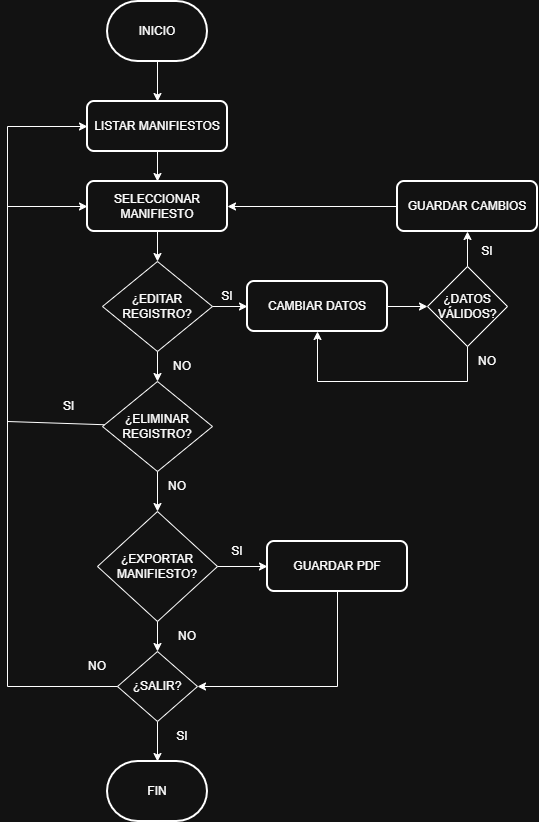

The diagram above was exported from draw.io. Its source (the exported page's mxGraphModel, read from the mxfile embedded in the PNG):
<mxGraphModel dx="741" dy="476" grid="1" gridSize="10" guides="1" tooltips="1" connect="1" arrows="1" fold="1" page="1" pageScale="1" pageWidth="827" pageHeight="1169" math="0" shadow="0">
  <root>
    <mxCell id="0" />
    <mxCell id="1" parent="0" />
    <mxCell id="ZWf6QDvP-Vav7iZFRrvq-4" parent="1" style="strokeWidth=2;html=1;shape=mxgraph.flowchart.terminator;whiteSpace=wrap;" value="INICIO" vertex="1">
      <mxGeometry height="60" width="100" x="220" y="50" as="geometry" />
    </mxCell>
    <mxCell id="ZWf6QDvP-Vav7iZFRrvq-6" parent="1" style="rounded=1;whiteSpace=wrap;html=1;absoluteArcSize=1;arcSize=14;strokeWidth=2;" value="LISTAR MANIFIESTOS" vertex="1">
      <mxGeometry height="50" width="140" x="200" y="150" as="geometry" />
    </mxCell>
    <mxCell id="ZWf6QDvP-Vav7iZFRrvq-7" edge="1" parent="1" source="ZWf6QDvP-Vav7iZFRrvq-4" style="endArrow=classic;html=1;rounded=0;" target="ZWf6QDvP-Vav7iZFRrvq-6" value="">
      <mxGeometry height="50" relative="1" width="50" as="geometry">
        <mxPoint x="280" y="300" as="sourcePoint" />
        <mxPoint x="330" y="250" as="targetPoint" />
      </mxGeometry>
    </mxCell>
    <mxCell id="ZWf6QDvP-Vav7iZFRrvq-19" parent="1" style="rounded=1;whiteSpace=wrap;html=1;absoluteArcSize=1;arcSize=14;strokeWidth=2;" value="SELECCIONAR MANIFIESTO" vertex="1">
      <mxGeometry height="50" width="140" x="200" y="230" as="geometry" />
    </mxCell>
    <mxCell id="ZWf6QDvP-Vav7iZFRrvq-20" parent="1" style="rounded=1;whiteSpace=wrap;html=1;absoluteArcSize=1;arcSize=14;strokeWidth=2;" value="CAMBIAR DATOS" vertex="1">
      <mxGeometry height="50" width="140" x="360" y="330" as="geometry" />
    </mxCell>
    <mxCell id="ZWf6QDvP-Vav7iZFRrvq-21" parent="1" style="rhombus;whiteSpace=wrap;html=1;" value="¿EDITAR REGISTRO?" vertex="1">
      <mxGeometry height="90" width="110" x="215" y="310" as="geometry" />
    </mxCell>
    <mxCell id="ZWf6QDvP-Vav7iZFRrvq-22" edge="1" parent="1" source="ZWf6QDvP-Vav7iZFRrvq-6" style="endArrow=classic;html=1;rounded=0;" target="ZWf6QDvP-Vav7iZFRrvq-19" value="">
      <mxGeometry height="50" relative="1" width="50" as="geometry">
        <mxPoint x="90" y="340" as="sourcePoint" />
        <mxPoint x="140" y="290" as="targetPoint" />
      </mxGeometry>
    </mxCell>
    <mxCell id="ZWf6QDvP-Vav7iZFRrvq-23" edge="1" parent="1" source="ZWf6QDvP-Vav7iZFRrvq-19" style="endArrow=classic;html=1;rounded=0;" target="ZWf6QDvP-Vav7iZFRrvq-21" value="">
      <mxGeometry height="50" relative="1" width="50" as="geometry">
        <mxPoint x="170" y="400" as="sourcePoint" />
        <mxPoint x="220" y="350" as="targetPoint" />
      </mxGeometry>
    </mxCell>
    <mxCell id="ZWf6QDvP-Vav7iZFRrvq-24" edge="1" parent="1" source="ZWf6QDvP-Vav7iZFRrvq-21" style="endArrow=classic;html=1;rounded=0;" target="ZWf6QDvP-Vav7iZFRrvq-20" value="">
      <mxGeometry height="50" relative="1" width="50" as="geometry">
        <mxPoint x="300" y="490" as="sourcePoint" />
        <mxPoint x="350" y="440" as="targetPoint" />
      </mxGeometry>
    </mxCell>
    <mxCell id="ZWf6QDvP-Vav7iZFRrvq-25" parent="1" style="rhombus;whiteSpace=wrap;html=1;" value="¿DATOS VÁLIDOS?" vertex="1">
      <mxGeometry height="80" width="80" x="540" y="315" as="geometry" />
    </mxCell>
    <mxCell id="ZWf6QDvP-Vav7iZFRrvq-26" edge="1" parent="1" source="ZWf6QDvP-Vav7iZFRrvq-20" style="endArrow=classic;html=1;rounded=0;" target="ZWf6QDvP-Vav7iZFRrvq-25" value="">
      <mxGeometry height="50" relative="1" width="50" as="geometry">
        <mxPoint x="520" y="460" as="sourcePoint" />
        <mxPoint x="570" y="410" as="targetPoint" />
      </mxGeometry>
    </mxCell>
    <mxCell id="ZWf6QDvP-Vav7iZFRrvq-27" parent="1" style="rhombus;whiteSpace=wrap;html=1;" value="¿ELIMINAR REGISTRO?" vertex="1">
      <mxGeometry height="90" width="110" x="215" y="430" as="geometry" />
    </mxCell>
    <mxCell id="ZWf6QDvP-Vav7iZFRrvq-28" edge="1" parent="1" source="ZWf6QDvP-Vav7iZFRrvq-25" style="endArrow=classic;html=1;rounded=0;" target="ZWf6QDvP-Vav7iZFRrvq-29" value="">
      <mxGeometry height="50" relative="1" width="50" as="geometry">
        <mxPoint x="430" y="290" as="sourcePoint" />
        <mxPoint x="480" y="240" as="targetPoint" />
      </mxGeometry>
    </mxCell>
    <mxCell id="ZWf6QDvP-Vav7iZFRrvq-29" parent="1" style="rounded=1;whiteSpace=wrap;html=1;absoluteArcSize=1;arcSize=14;strokeWidth=2;" value="GUARDAR CAMBIOS" vertex="1">
      <mxGeometry height="50" width="140" x="510" y="230" as="geometry" />
    </mxCell>
    <mxCell id="ZWf6QDvP-Vav7iZFRrvq-30" edge="1" parent="1" source="ZWf6QDvP-Vav7iZFRrvq-29" style="endArrow=classic;html=1;rounded=0;" target="ZWf6QDvP-Vav7iZFRrvq-19" value="">
      <mxGeometry height="50" relative="1" width="50" as="geometry">
        <mxPoint x="470" y="450" as="sourcePoint" />
        <mxPoint x="520" y="400" as="targetPoint" />
      </mxGeometry>
    </mxCell>
    <mxCell id="ZWf6QDvP-Vav7iZFRrvq-31" edge="1" parent="1" source="ZWf6QDvP-Vav7iZFRrvq-25" style="endArrow=classic;html=1;rounded=0;" target="ZWf6QDvP-Vav7iZFRrvq-20" value="">
      <mxGeometry height="50" relative="1" width="50" as="geometry">
        <Array as="points">
          <mxPoint x="580" y="430" />
          <mxPoint x="430" y="430" />
        </Array>
        <mxPoint x="580" y="375" as="sourcePoint" />
        <mxPoint x="430" y="360" as="targetPoint" />
      </mxGeometry>
    </mxCell>
    <mxCell id="ZWf6QDvP-Vav7iZFRrvq-32" parent="1" style="text;html=1;whiteSpace=wrap;strokeColor=none;fillColor=none;align=center;verticalAlign=middle;rounded=0;" value="SI" vertex="1">
      <mxGeometry height="30" width="60" x="570" y="285" as="geometry" />
    </mxCell>
    <mxCell id="ZWf6QDvP-Vav7iZFRrvq-33" parent="1" style="text;html=1;whiteSpace=wrap;strokeColor=none;fillColor=none;align=center;verticalAlign=middle;rounded=0;" value="NO" vertex="1">
      <mxGeometry height="30" width="60" x="570" y="395" as="geometry" />
    </mxCell>
    <mxCell id="ZWf6QDvP-Vav7iZFRrvq-34" parent="1" style="text;html=1;whiteSpace=wrap;strokeColor=none;fillColor=none;align=center;verticalAlign=middle;rounded=0;" value="SI" vertex="1">
      <mxGeometry height="30" width="60" x="310" y="330" as="geometry" />
    </mxCell>
    <mxCell id="ZWf6QDvP-Vav7iZFRrvq-35" edge="1" parent="1" source="ZWf6QDvP-Vav7iZFRrvq-21" style="endArrow=classic;html=1;rounded=0;" target="ZWf6QDvP-Vav7iZFRrvq-27" value="">
      <mxGeometry height="50" relative="1" width="50" as="geometry">
        <mxPoint x="100" y="550" as="sourcePoint" />
        <mxPoint x="150" y="500" as="targetPoint" />
      </mxGeometry>
    </mxCell>
    <mxCell id="ZWf6QDvP-Vav7iZFRrvq-36" parent="1" style="text;html=1;whiteSpace=wrap;strokeColor=none;fillColor=none;align=center;verticalAlign=middle;rounded=0;" value="NO" vertex="1">
      <mxGeometry height="30" width="60" x="265" y="400" as="geometry" />
    </mxCell>
    <mxCell id="ZWf6QDvP-Vav7iZFRrvq-38" parent="1" style="rhombus;whiteSpace=wrap;html=1;" value="¿EXPORTAR MANIFIESTO?" vertex="1">
      <mxGeometry height="110" width="120" x="210" y="560" as="geometry" />
    </mxCell>
    <mxCell id="ZWf6QDvP-Vav7iZFRrvq-39" edge="1" parent="1" source="ZWf6QDvP-Vav7iZFRrvq-27" style="endArrow=classic;html=1;rounded=0;" target="ZWf6QDvP-Vav7iZFRrvq-38" value="">
      <mxGeometry height="50" relative="1" width="50" as="geometry">
        <mxPoint x="440" y="610" as="sourcePoint" />
        <mxPoint x="490" y="560" as="targetPoint" />
      </mxGeometry>
    </mxCell>
    <mxCell id="ZWf6QDvP-Vav7iZFRrvq-40" edge="1" parent="1" source="ZWf6QDvP-Vav7iZFRrvq-27" style="endArrow=classic;html=1;rounded=0;" target="ZWf6QDvP-Vav7iZFRrvq-6" value="">
      <mxGeometry height="50" relative="1" width="50" as="geometry">
        <Array as="points">
          <mxPoint x="120" y="470" />
          <mxPoint x="120" y="175" />
        </Array>
        <mxPoint x="110" y="460" as="sourcePoint" />
        <mxPoint x="160" y="410" as="targetPoint" />
      </mxGeometry>
    </mxCell>
    <mxCell id="ZWf6QDvP-Vav7iZFRrvq-41" parent="1" style="text;html=1;whiteSpace=wrap;strokeColor=none;fillColor=none;align=center;verticalAlign=middle;rounded=0;" value="NO" vertex="1">
      <mxGeometry height="30" width="60" x="260" y="520" as="geometry" />
    </mxCell>
    <mxCell id="ZWf6QDvP-Vav7iZFRrvq-42" parent="1" style="text;strokeColor=none;fillColor=none;align=left;verticalAlign=middle;spacingLeft=4;spacingRight=4;overflow=hidden;points=[[0,0.5],[1,0.5]];portConstraint=eastwest;rotatable=0;whiteSpace=wrap;html=1;" value="SI" vertex="1">
      <mxGeometry height="30" width="80" x="170" y="440" as="geometry" />
    </mxCell>
    <mxCell id="ZWf6QDvP-Vav7iZFRrvq-44" parent="1" style="strokeWidth=2;html=1;shape=mxgraph.flowchart.terminator;whiteSpace=wrap;" value="FIN" vertex="1">
      <mxGeometry height="60" width="100" x="220" y="810" as="geometry" />
    </mxCell>
    <mxCell id="ZWf6QDvP-Vav7iZFRrvq-45" edge="1" parent="1" source="ZWf6QDvP-Vav7iZFRrvq-47" style="endArrow=classic;html=1;rounded=0;" target="ZWf6QDvP-Vav7iZFRrvq-44" value="">
      <mxGeometry height="50" relative="1" width="50" as="geometry">
        <mxPoint x="140" y="770" as="sourcePoint" />
        <mxPoint x="190" y="720" as="targetPoint" />
      </mxGeometry>
    </mxCell>
    <mxCell id="ZWf6QDvP-Vav7iZFRrvq-46" edge="1" parent="1" source="ZWf6QDvP-Vav7iZFRrvq-38" style="endArrow=classic;html=1;rounded=0;" target="ZWf6QDvP-Vav7iZFRrvq-49" value="">
      <mxGeometry height="50" relative="1" width="50" as="geometry">
        <mxPoint x="130" y="620" as="sourcePoint" />
        <mxPoint x="390" y="615" as="targetPoint" />
      </mxGeometry>
    </mxCell>
    <mxCell id="ZWf6QDvP-Vav7iZFRrvq-47" parent="1" style="rhombus;whiteSpace=wrap;html=1;" value="¿SALIR?" vertex="1">
      <mxGeometry height="70" width="80" x="230" y="700" as="geometry" />
    </mxCell>
    <mxCell id="ZWf6QDvP-Vav7iZFRrvq-48" edge="1" parent="1" source="ZWf6QDvP-Vav7iZFRrvq-38" style="endArrow=classic;html=1;rounded=0;" target="ZWf6QDvP-Vav7iZFRrvq-47" value="">
      <mxGeometry height="50" relative="1" width="50" as="geometry">
        <mxPoint x="340" y="750" as="sourcePoint" />
        <mxPoint x="390" y="700" as="targetPoint" />
      </mxGeometry>
    </mxCell>
    <mxCell id="ZWf6QDvP-Vav7iZFRrvq-49" parent="1" style="rounded=1;whiteSpace=wrap;html=1;absoluteArcSize=1;arcSize=14;strokeWidth=2;" value="GUARDAR PDF" vertex="1">
      <mxGeometry height="50" width="140" x="380" y="590" as="geometry" />
    </mxCell>
    <mxCell id="ZWf6QDvP-Vav7iZFRrvq-50" edge="1" parent="1" source="ZWf6QDvP-Vav7iZFRrvq-47" style="endArrow=classic;html=1;rounded=0;" target="ZWf6QDvP-Vav7iZFRrvq-19" value="">
      <mxGeometry height="50" relative="1" width="50" as="geometry">
        <Array as="points">
          <mxPoint x="120" y="735" />
          <mxPoint x="120" y="255" />
        </Array>
        <mxPoint x="160" y="740" as="sourcePoint" />
        <mxPoint x="210" y="690" as="targetPoint" />
      </mxGeometry>
    </mxCell>
    <mxCell id="ZWf6QDvP-Vav7iZFRrvq-51" parent="1" style="text;html=1;whiteSpace=wrap;strokeColor=none;fillColor=none;align=center;verticalAlign=middle;rounded=0;" value="SI" vertex="1">
      <mxGeometry height="30" width="60" x="320" y="585" as="geometry" />
    </mxCell>
    <mxCell id="ZWf6QDvP-Vav7iZFRrvq-52" edge="1" parent="1" source="ZWf6QDvP-Vav7iZFRrvq-49" style="endArrow=classic;html=1;rounded=0;" target="ZWf6QDvP-Vav7iZFRrvq-47" value="">
      <mxGeometry height="50" relative="1" width="50" as="geometry">
        <Array as="points">
          <mxPoint x="450" y="735" />
        </Array>
        <mxPoint x="440" y="780" as="sourcePoint" />
        <mxPoint x="490" y="730" as="targetPoint" />
      </mxGeometry>
    </mxCell>
    <mxCell id="ZWf6QDvP-Vav7iZFRrvq-53" parent="1" style="text;html=1;whiteSpace=wrap;strokeColor=none;fillColor=none;align=center;verticalAlign=middle;rounded=0;" value="NO" vertex="1">
      <mxGeometry height="30" width="60" x="270" y="670" as="geometry" />
    </mxCell>
    <mxCell id="ZWf6QDvP-Vav7iZFRrvq-54" parent="1" style="text;html=1;whiteSpace=wrap;strokeColor=none;fillColor=none;align=center;verticalAlign=middle;rounded=0;" value="SI" vertex="1">
      <mxGeometry height="30" width="60" x="265" y="770" as="geometry" />
    </mxCell>
    <mxCell id="ZWf6QDvP-Vav7iZFRrvq-55" parent="1" style="text;html=1;whiteSpace=wrap;strokeColor=none;fillColor=none;align=center;verticalAlign=middle;rounded=0;" value="NO" vertex="1">
      <mxGeometry height="30" width="60" x="180" y="700" as="geometry" />
    </mxCell>
  </root>
</mxGraphModel>